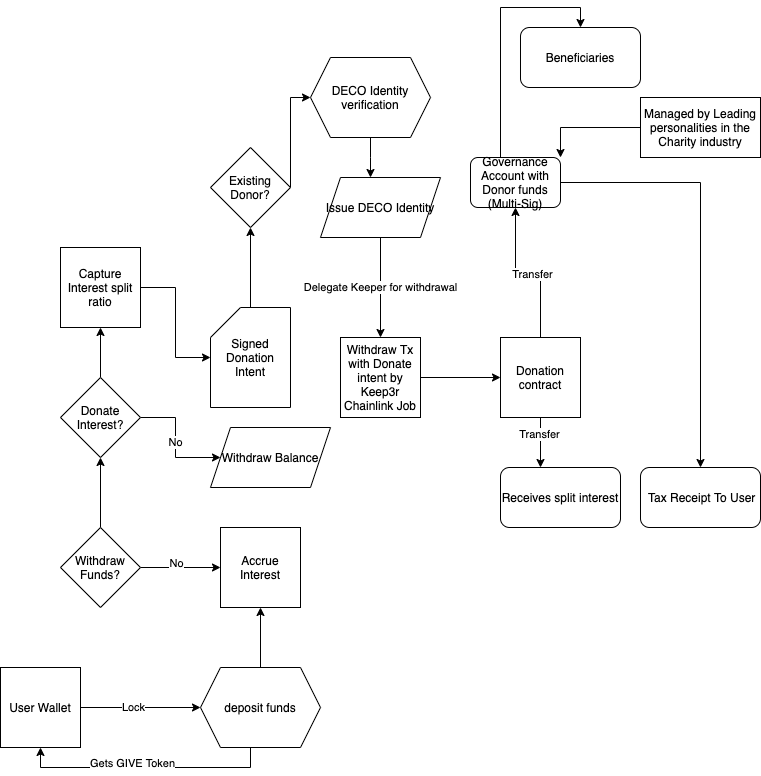

The diagram above was exported from draw.io. Its source (the exported page's mxGraphModel, read from the mxfile embedded in the PNG):
<mxGraphModel dx="1803" dy="1001" grid="1" gridSize="10" guides="1" tooltips="1" connect="1" arrows="1" fold="1" page="1" pageScale="1" pageWidth="850" pageHeight="1100" math="0" shadow="0">
  <root>
    <mxCell id="0" />
    <mxCell id="1" parent="0" />
    <mxCell id="eHsDRI86tBvajyDXlpEf-7" style="edgeStyle=orthogonalEdgeStyle;rounded=0;orthogonalLoop=1;jettySize=auto;html=1;" parent="1" source="eHsDRI86tBvajyDXlpEf-5" target="eHsDRI86tBvajyDXlpEf-6" edge="1">
      <mxGeometry relative="1" as="geometry" />
    </mxCell>
    <mxCell id="eHsDRI86tBvajyDXlpEf-8" value="No" style="edgeLabel;html=1;align=center;verticalAlign=middle;resizable=0;points=[];" parent="eHsDRI86tBvajyDXlpEf-7" vertex="1" connectable="0">
      <mxGeometry x="-0.1" y="4" relative="1" as="geometry">
        <mxPoint as="offset" />
      </mxGeometry>
    </mxCell>
    <mxCell id="eHsDRI86tBvajyDXlpEf-10" style="edgeStyle=orthogonalEdgeStyle;rounded=0;orthogonalLoop=1;jettySize=auto;html=1;entryX=0.5;entryY=1;entryDx=0;entryDy=0;" parent="1" source="eHsDRI86tBvajyDXlpEf-5" target="eHsDRI86tBvajyDXlpEf-9" edge="1">
      <mxGeometry relative="1" as="geometry" />
    </mxCell>
    <mxCell id="eHsDRI86tBvajyDXlpEf-5" value="Withdraw Funds?" style="rhombus;whiteSpace=wrap;html=1;" parent="1" vertex="1">
      <mxGeometry x="100" y="580" width="80" height="80" as="geometry" />
    </mxCell>
    <mxCell id="eHsDRI86tBvajyDXlpEf-6" value="Accrue Interest" style="whiteSpace=wrap;html=1;aspect=fixed;" parent="1" vertex="1">
      <mxGeometry x="260" y="580" width="80" height="80" as="geometry" />
    </mxCell>
    <mxCell id="eHsDRI86tBvajyDXlpEf-16" value="No" style="edgeStyle=orthogonalEdgeStyle;rounded=0;orthogonalLoop=1;jettySize=auto;html=1;" parent="1" source="eHsDRI86tBvajyDXlpEf-9" target="eHsDRI86tBvajyDXlpEf-14" edge="1">
      <mxGeometry relative="1" as="geometry" />
    </mxCell>
    <mxCell id="eHsDRI86tBvajyDXlpEf-34" value="" style="edgeStyle=orthogonalEdgeStyle;rounded=0;orthogonalLoop=1;jettySize=auto;html=1;" parent="1" source="eHsDRI86tBvajyDXlpEf-9" target="eHsDRI86tBvajyDXlpEf-33" edge="1">
      <mxGeometry relative="1" as="geometry" />
    </mxCell>
    <mxCell id="eHsDRI86tBvajyDXlpEf-9" value="Donate Interest?" style="rhombus;whiteSpace=wrap;html=1;" parent="1" vertex="1">
      <mxGeometry x="100" y="430" width="80" height="80" as="geometry" />
    </mxCell>
    <mxCell id="eHsDRI86tBvajyDXlpEf-19" value="" style="edgeStyle=orthogonalEdgeStyle;rounded=0;orthogonalLoop=1;jettySize=auto;html=1;" parent="1" source="eHsDRI86tBvajyDXlpEf-11" target="eHsDRI86tBvajyDXlpEf-18" edge="1">
      <mxGeometry relative="1" as="geometry" />
    </mxCell>
    <mxCell id="eHsDRI86tBvajyDXlpEf-11" value="Signed Donation Intent" style="shape=card;whiteSpace=wrap;html=1;" parent="1" vertex="1">
      <mxGeometry x="250" y="360" width="80" height="100" as="geometry" />
    </mxCell>
    <mxCell id="eHsDRI86tBvajyDXlpEf-14" value="Withdraw Balance" style="shape=parallelogram;perimeter=parallelogramPerimeter;whiteSpace=wrap;html=1;fixedSize=1;" parent="1" vertex="1">
      <mxGeometry x="250" y="480" width="120" height="60" as="geometry" />
    </mxCell>
    <mxCell id="eHsDRI86tBvajyDXlpEf-25" style="edgeStyle=orthogonalEdgeStyle;rounded=0;orthogonalLoop=1;jettySize=auto;html=1;entryX=0;entryY=0.5;entryDx=0;entryDy=0;" parent="1" source="eHsDRI86tBvajyDXlpEf-18" target="eHsDRI86tBvajyDXlpEf-20" edge="1">
      <mxGeometry relative="1" as="geometry">
        <Array as="points">
          <mxPoint x="330" y="150" />
        </Array>
      </mxGeometry>
    </mxCell>
    <mxCell id="eHsDRI86tBvajyDXlpEf-18" value="Existing Donor?" style="rhombus;whiteSpace=wrap;html=1;" parent="1" vertex="1">
      <mxGeometry x="250" y="200" width="80" height="80" as="geometry" />
    </mxCell>
    <mxCell id="eHsDRI86tBvajyDXlpEf-23" value="" style="edgeStyle=orthogonalEdgeStyle;rounded=0;orthogonalLoop=1;jettySize=auto;html=1;" parent="1" source="eHsDRI86tBvajyDXlpEf-20" target="eHsDRI86tBvajyDXlpEf-22" edge="1">
      <mxGeometry relative="1" as="geometry">
        <Array as="points">
          <mxPoint x="410" y="210" />
          <mxPoint x="410" y="210" />
        </Array>
      </mxGeometry>
    </mxCell>
    <mxCell id="eHsDRI86tBvajyDXlpEf-20" value="DECO Identity verification" style="shape=hexagon;perimeter=hexagonPerimeter2;whiteSpace=wrap;html=1;fixedSize=1;" parent="1" vertex="1">
      <mxGeometry x="350" y="110" width="120" height="80" as="geometry" />
    </mxCell>
    <mxCell id="eHsDRI86tBvajyDXlpEf-46" value="Delegate Keeper for withdrawal" style="edgeStyle=orthogonalEdgeStyle;rounded=0;orthogonalLoop=1;jettySize=auto;html=1;" parent="1" source="eHsDRI86tBvajyDXlpEf-22" target="eHsDRI86tBvajyDXlpEf-26" edge="1">
      <mxGeometry relative="1" as="geometry" />
    </mxCell>
    <mxCell id="eHsDRI86tBvajyDXlpEf-22" value="Issue DECO Identity" style="shape=parallelogram;perimeter=parallelogramPerimeter;whiteSpace=wrap;html=1;fixedSize=1;" parent="1" vertex="1">
      <mxGeometry x="360" y="230" width="120" height="60" as="geometry" />
    </mxCell>
    <mxCell id="eHsDRI86tBvajyDXlpEf-30" value="" style="edgeStyle=orthogonalEdgeStyle;rounded=0;orthogonalLoop=1;jettySize=auto;html=1;" parent="1" source="eHsDRI86tBvajyDXlpEf-26" target="eHsDRI86tBvajyDXlpEf-29" edge="1">
      <mxGeometry relative="1" as="geometry" />
    </mxCell>
    <mxCell id="eHsDRI86tBvajyDXlpEf-26" value="Withdraw Tx with Donate intent by Keep3r Chainlink Job" style="whiteSpace=wrap;html=1;aspect=fixed;" parent="1" vertex="1">
      <mxGeometry x="380" y="390" width="80" height="80" as="geometry" />
    </mxCell>
    <mxCell id="eHsDRI86tBvajyDXlpEf-36" style="edgeStyle=orthogonalEdgeStyle;rounded=0;orthogonalLoop=1;jettySize=auto;html=1;" parent="1" source="eHsDRI86tBvajyDXlpEf-29" target="eHsDRI86tBvajyDXlpEf-32" edge="1">
      <mxGeometry relative="1" as="geometry">
        <Array as="points">
          <mxPoint x="580" y="520" />
          <mxPoint x="570" y="520" />
        </Array>
      </mxGeometry>
    </mxCell>
    <mxCell id="eHsDRI86tBvajyDXlpEf-40" value="Transfer" style="edgeLabel;html=1;align=center;verticalAlign=middle;resizable=0;points=[];" parent="eHsDRI86tBvajyDXlpEf-36" vertex="1" connectable="0">
      <mxGeometry x="-0.3368" y="-1" relative="1" as="geometry">
        <mxPoint as="offset" />
      </mxGeometry>
    </mxCell>
    <mxCell id="eHsDRI86tBvajyDXlpEf-38" style="edgeStyle=orthogonalEdgeStyle;rounded=0;orthogonalLoop=1;jettySize=auto;html=1;" parent="1" source="eHsDRI86tBvajyDXlpEf-29" target="eHsDRI86tBvajyDXlpEf-37" edge="1">
      <mxGeometry relative="1" as="geometry" />
    </mxCell>
    <mxCell id="eHsDRI86tBvajyDXlpEf-39" value="Transfer&lt;br&gt;" style="edgeLabel;html=1;align=center;verticalAlign=middle;resizable=0;points=[];" parent="eHsDRI86tBvajyDXlpEf-38" vertex="1" connectable="0">
      <mxGeometry x="-0.0533" y="2" relative="1" as="geometry">
        <mxPoint as="offset" />
      </mxGeometry>
    </mxCell>
    <mxCell id="eHsDRI86tBvajyDXlpEf-29" value="Donation contract" style="whiteSpace=wrap;html=1;aspect=fixed;" parent="1" vertex="1">
      <mxGeometry x="540" y="390" width="80" height="80" as="geometry" />
    </mxCell>
    <mxCell id="eHsDRI86tBvajyDXlpEf-32" value="Receives split interest" style="rounded=1;whiteSpace=wrap;html=1;" parent="1" vertex="1">
      <mxGeometry x="540" y="520" width="120" height="60" as="geometry" />
    </mxCell>
    <mxCell id="eHsDRI86tBvajyDXlpEf-35" value="" style="edgeStyle=orthogonalEdgeStyle;rounded=0;orthogonalLoop=1;jettySize=auto;html=1;" parent="1" source="eHsDRI86tBvajyDXlpEf-33" target="eHsDRI86tBvajyDXlpEf-11" edge="1">
      <mxGeometry relative="1" as="geometry" />
    </mxCell>
    <mxCell id="eHsDRI86tBvajyDXlpEf-33" value="Capture Interest split ratio" style="whiteSpace=wrap;html=1;aspect=fixed;" parent="1" vertex="1">
      <mxGeometry x="100" y="300" width="80" height="80" as="geometry" />
    </mxCell>
    <mxCell id="eHsDRI86tBvajyDXlpEf-43" style="edgeStyle=orthogonalEdgeStyle;rounded=0;orthogonalLoop=1;jettySize=auto;html=1;entryX=0.5;entryY=0;entryDx=0;entryDy=0;" parent="1" source="eHsDRI86tBvajyDXlpEf-37" target="eHsDRI86tBvajyDXlpEf-42" edge="1">
      <mxGeometry relative="1" as="geometry">
        <Array as="points">
          <mxPoint x="540" y="60" />
          <mxPoint x="620" y="60" />
        </Array>
      </mxGeometry>
    </mxCell>
    <mxCell id="eHsDRI86tBvajyDXlpEf-45" style="edgeStyle=orthogonalEdgeStyle;rounded=0;orthogonalLoop=1;jettySize=auto;html=1;" parent="1" source="eHsDRI86tBvajyDXlpEf-37" edge="1">
      <mxGeometry relative="1" as="geometry">
        <mxPoint x="740" y="520" as="targetPoint" />
      </mxGeometry>
    </mxCell>
    <mxCell id="eHsDRI86tBvajyDXlpEf-37" value="Governance Account with Donor funds (Multi-Sig)" style="rounded=1;whiteSpace=wrap;html=1;" parent="1" vertex="1">
      <mxGeometry x="510" y="210" width="90" height="50" as="geometry" />
    </mxCell>
    <mxCell id="eHsDRI86tBvajyDXlpEf-42" value="Beneficiaries" style="rounded=1;whiteSpace=wrap;html=1;" parent="1" vertex="1">
      <mxGeometry x="560" y="80" width="120" height="60" as="geometry" />
    </mxCell>
    <mxCell id="eHsDRI86tBvajyDXlpEf-44" value="&amp;nbsp;Tax Receipt To User" style="rounded=1;whiteSpace=wrap;html=1;" parent="1" vertex="1">
      <mxGeometry x="680" y="520" width="120" height="60" as="geometry" />
    </mxCell>
    <mxCell id="QVMvmpOHkwya9hAGJ4ux-4" value="" style="edgeStyle=orthogonalEdgeStyle;rounded=0;orthogonalLoop=1;jettySize=auto;html=1;" edge="1" parent="1" source="QVMvmpOHkwya9hAGJ4ux-1" target="QVMvmpOHkwya9hAGJ4ux-2">
      <mxGeometry relative="1" as="geometry" />
    </mxCell>
    <mxCell id="QVMvmpOHkwya9hAGJ4ux-5" value="Lock" style="edgeLabel;html=1;align=center;verticalAlign=middle;resizable=0;points=[];" vertex="1" connectable="0" parent="QVMvmpOHkwya9hAGJ4ux-4">
      <mxGeometry x="-0.1273" relative="1" as="geometry">
        <mxPoint as="offset" />
      </mxGeometry>
    </mxCell>
    <mxCell id="QVMvmpOHkwya9hAGJ4ux-1" value="User Wallet" style="whiteSpace=wrap;html=1;aspect=fixed;" vertex="1" parent="1">
      <mxGeometry x="40" y="720" width="80" height="80" as="geometry" />
    </mxCell>
    <mxCell id="QVMvmpOHkwya9hAGJ4ux-3" value="" style="edgeStyle=orthogonalEdgeStyle;rounded=0;orthogonalLoop=1;jettySize=auto;html=1;" edge="1" parent="1" source="QVMvmpOHkwya9hAGJ4ux-2" target="eHsDRI86tBvajyDXlpEf-6">
      <mxGeometry relative="1" as="geometry">
        <Array as="points">
          <mxPoint x="290" y="730" />
          <mxPoint x="290" y="730" />
        </Array>
      </mxGeometry>
    </mxCell>
    <mxCell id="QVMvmpOHkwya9hAGJ4ux-7" style="edgeStyle=orthogonalEdgeStyle;rounded=0;orthogonalLoop=1;jettySize=auto;html=1;entryX=0.5;entryY=1;entryDx=0;entryDy=0;" edge="1" parent="1" source="QVMvmpOHkwya9hAGJ4ux-2" target="QVMvmpOHkwya9hAGJ4ux-1">
      <mxGeometry relative="1" as="geometry">
        <mxPoint x="300" y="910" as="targetPoint" />
        <Array as="points">
          <mxPoint x="290" y="820" />
          <mxPoint x="80" y="820" />
        </Array>
      </mxGeometry>
    </mxCell>
    <mxCell id="QVMvmpOHkwya9hAGJ4ux-8" value="Gets GIVE Token" style="edgeLabel;html=1;align=center;verticalAlign=middle;resizable=0;points=[];" vertex="1" connectable="0" parent="QVMvmpOHkwya9hAGJ4ux-7">
      <mxGeometry x="0.104" y="-4" relative="1" as="geometry">
        <mxPoint as="offset" />
      </mxGeometry>
    </mxCell>
    <mxCell id="QVMvmpOHkwya9hAGJ4ux-2" value="deposit funds" style="shape=hexagon;perimeter=hexagonPerimeter2;whiteSpace=wrap;html=1;fixedSize=1;" vertex="1" parent="1">
      <mxGeometry x="240" y="720" width="120" height="80" as="geometry" />
    </mxCell>
    <mxCell id="QVMvmpOHkwya9hAGJ4ux-10" style="edgeStyle=orthogonalEdgeStyle;rounded=0;orthogonalLoop=1;jettySize=auto;html=1;entryX=1;entryY=0;entryDx=0;entryDy=0;" edge="1" parent="1" source="QVMvmpOHkwya9hAGJ4ux-9" target="eHsDRI86tBvajyDXlpEf-37">
      <mxGeometry relative="1" as="geometry" />
    </mxCell>
    <mxCell id="QVMvmpOHkwya9hAGJ4ux-9" value="Managed by Leading personalities in the Charity industry" style="rounded=0;whiteSpace=wrap;html=1;" vertex="1" parent="1">
      <mxGeometry x="680" y="150" width="120" height="60" as="geometry" />
    </mxCell>
  </root>
</mxGraphModel>